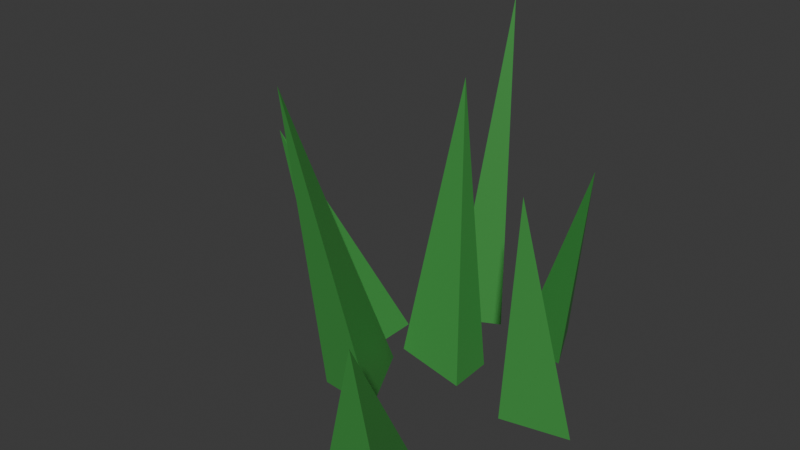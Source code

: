 # Source: straw.blend  (saved by Blender 4.4.30; exported with 4.5.12 LTS)
import bpy
from mathutils import Matrix  # noqa: F401  (used for matrix-valued properties, if any)

bpy.ops.wm.read_factory_settings(use_empty=True)
scene = bpy.context.scene
scene.name = 'Scene'

# ---- materials (node trees are filled in below, after node groups)
mat_straw = bpy.data.materials.new('straw')

# ---- material node trees
mat_straw.use_nodes = True; mat_straw.node_tree.nodes.clear()
_N = mat_straw.node_tree.nodes; _L = mat_straw.node_tree.links
n0 = _N.new('ShaderNodeBsdfPrincipled'); n0.name = 'Principled BSDF'; n0.location = (10, 300)
n0.inputs[0].default_value = (0.04657, 0.2774, 0.05374, 1.0)
n1 = _N.new('ShaderNodeOutputMaterial'); n1.name = 'Material Output'; n1.location = (300, 300)
_L.new(n0.outputs[0], n1.inputs[0])
n1.is_active_output = True

# ---- world
world_world = bpy.data.worlds.new('World'); scene.world = world_world
world_world.use_nodes = True; world_world.node_tree.nodes.clear()
_N = world_world.node_tree.nodes; _L = world_world.node_tree.links
n0 = _N.new('ShaderNodeOutputWorld'); n0.name = 'World Output'; n0.location = (300, 300)
n1 = _N.new('ShaderNodeBackground'); n1.name = 'Background'; n1.location = (10, 300)
n1.inputs[0].default_value = (0.05088, 0.05088, 0.05088, 1.0)
_L.new(n1.outputs[0], n0.inputs[0])
n0.is_active_output = True
world_world.color = (0.05088, 0.05088, 0.05088)
world_world.sun_shadow_jitter_overblur = 0.0

# ---- meshes
me_straw = bpy.data.meshes.new('straw')
me_straw.from_pydata([(-0.4553, -0.5849, 3.746), (-0.001286, -0.6336, 0.0), (-1.018, 0.01932, -0.03199), (-1.71, -2.375, 3.848), (0.01968, -1.24, 0.0), (-0.4794, -2.274, 0.0), (-0.4128, 0.3249, -0.03199), (-0.6515, 0.6654, 4.4), (-1.0, -1.246, 0.0), (0.7232, -0.007629, 0.0), (0.3904, 0.7289, 0.0), (0.597, 0.7327, 2.398), (-0.7633, 0.8396, -0.1689), (-0.8123, -1.265, 0.2142), (-0.1293, 0.3033, -0.2606), (-1.242, -2.24, 0.03634), (-2.485, -1.0, 0.0), (-3.154, -1.0, 2.516), (-1.347, -1.0, 0.0), (-1.347, -0.512, 0.0), (0.7965, -1.447, 0.0), (0.4945, -3.69, 2.0), (0.7965, -0.8045, 0.0), (0.7965, -1.169, 2.817), (1.674, -1.253, 0.0), (0.4945, -2.673, 0.0), (0.05285, -3.69, 0.0), (0.9543, -3.69, 0.0)], [], [(3, 8, 5), (6, 7, 2), (1, 4, 0), (9, 10, 11), (2, 12, 6), (7, 12, 2), (6, 12, 7), (8, 3, 15), (17, 16, 18), (8, 15, 5), (3, 5, 15), (17, 19, 16), (19, 17, 18), (19, 18, 16), (1, 13, 4), (4, 13, 0), (0, 13, 1), (10, 9, 14), (9, 11, 14), (10, 14, 11), (22, 23, 24), (21, 26, 27), (23, 20, 24), (22, 20, 23), (20, 22, 24), (21, 27, 25), (26, 21, 25), (26, 25, 27)])
_uv = me_straw.uv_layers.new(name='UVMap')
_uv.uv.foreach_set('vector', [0.0, 0.0, 0.0, 0.0, 0.0, 0.0, 0.0, 0.0, 0.0, 0.0, 0.0, 0.0, 0.0, 0.0, 0.0, 0.0, 0.0, 0.0, 0.0, 0.0, 0.0, 0.0, 0.0, 0.0, 0.0, 0.0, 0.0, 0.0, 0.0, 0.0, 0.0, 0.0, 0.0, 0.0, 0.0, 0.0, 0.0, 0.0, 0.0, 0.0, 0.0, 0.0, 0.0, 0.0, 0.0, 0.0, 0.0, 0.0, 0.0, 0.0, 0.0, 0.0, 0.0, 0.0, 0.0, 0.0, 0.0, 0.0, 0.0, 0.0, 0.0, 0.0, 0.0, 0.0, 0.0, 0.0, 0.0, 0.0, 0.0, 0.0, 0.0, 0.0, 0.0, 0.0, 0.0, 0.0, 0.0, 0.0, 0.0, 0.0, 0.0, 0.0, 0.0, 0.0, 0.0, 0.0, 0.0, 0.0, 0.0, 0.0, 0.0, 0.0, 0.0, 0.0, 0.0, 0.0, 0.0, 0.0, 0.0, 0.0, 0.0, 0.0, 0.0, 0.0, 0.0, 0.0, 0.0, 0.0, 0.0, 0.0, 0.0, 0.0, 0.0, 0.0, 0.0, 0.0, 0.0, 0.0, 0.0, 0.0, 0.0, 0.0, 0.0, 0.0, 0.0, 0.0, 0.0, 0.0, 0.0, 0.0, 0.0, 0.0, 0.0, 0.0, 0.0, 0.0, 0.0, 0.0, 0.0, 0.0, 0.0, 0.0, 0.0, 0.0, 0.0, 0.0, 0.0, 0.0, 0.0, 0.0, 0.0, 0.0, 0.0, 0.0, 0.0, 0.0, 0.0, 0.0, 0.0, 0.0, 0.0, 0.0, 0.0, 0.0, 0.0, 0.0, 0.0, 0.0])
me_straw.materials.append(mat_straw)
me_straw.update()

# ---- objects
ob_straw = bpy.data.objects.new('straw', me_straw)

# ---- transforms, parenting, visibility, modifiers, constraints
ob_straw.location = (-0.009758, 0.0008162, -1.058)

# ---- collection membership
scene.collection.objects.link(ob_straw)

# ---- scene / render settings (as saved in the file)
scene.frame_start = 1; scene.frame_end = 250; scene.frame_set(1)
scene.render.engine = 'BLENDER_EEVEE_NEXT'
bpy.context.view_layer.update()

# ---- added for rendering (the .blend has no active camera and no usable light): camera, sun
cam_auto = bpy.data.cameras.new('AutoCamera')
cam_auto.lens = 50.0
cam_auto.sensor_width = 36.0
cam_auto.clip_end = 1000.0
ob_auto_camera = bpy.data.objects.new('AutoCamera', cam_auto)
scene.collection.objects.link(ob_auto_camera)
ob_auto_camera.location = (6.74074, -10.4128, 7.00391)
ob_auto_camera.rotation_euler = (1.09748, -7.21219e-08, 0.694738)
scene.camera = ob_auto_camera
light_auto_sun = bpy.data.lights.new('AutoSun', 'SUN')
light_auto_sun.energy = 3.0
light_auto_sun.angle = 0.0523599
ob_auto_sun = bpy.data.objects.new('AutoSun', light_auto_sun)
scene.collection.objects.link(ob_auto_sun)
ob_auto_sun.rotation_euler = (0.872665, 0.174533, 0.523599)
bpy.context.view_layer.update()
